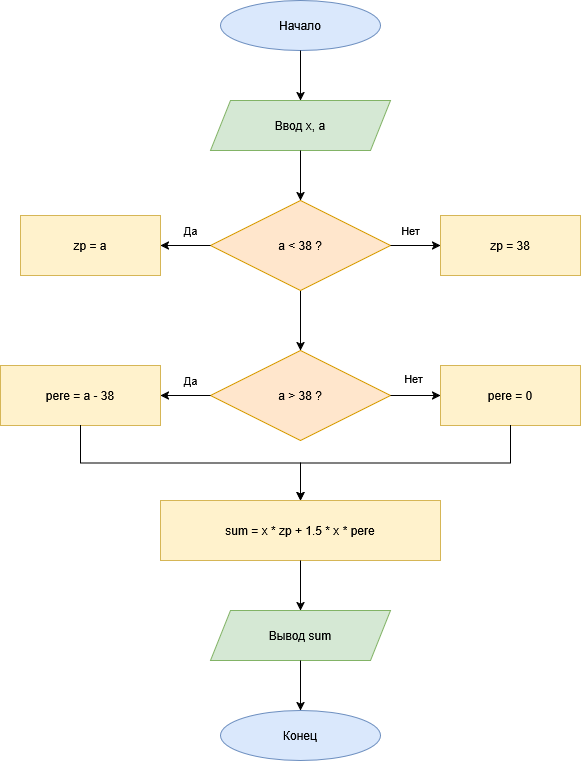

The diagram above was exported from draw.io. Its source (the exported page's mxGraphModel, read from the mxfile embedded in the PNG):
<mxGraphModel dx="1996" dy="1141" grid="0" gridSize="10" guides="1" tooltips="1" connect="1" arrows="1" fold="1" page="1" pageScale="1" pageWidth="827" pageHeight="1169" math="0" shadow="0">
  <root>
    <mxCell id="0" />
    <mxCell id="1" parent="0" />
    <mxCell id="s5NPPDR4Xl5dUh5Pf3bM-1" parent="1" style="ellipse;whiteSpace=wrap;html=1;fillColor=#dae8fc;strokeColor=#6c8ebf;" value="Начало" vertex="1">
      <mxGeometry height="50" width="160" x="344" y="55" as="geometry" />
    </mxCell>
    <mxCell id="s5NPPDR4Xl5dUh5Pf3bM-2" parent="1" style="shape=parallelogram;perimeter=parallelogramPerimeter;whiteSpace=wrap;html=1;fixedSize=1;fillColor=#d5e8d4;strokeColor=#82b366;" value="Ввод x, a" vertex="1">
      <mxGeometry height="50" width="180" x="334" y="155" as="geometry" />
    </mxCell>
    <mxCell id="s5NPPDR4Xl5dUh5Pf3bM-25" edge="1" parent="1" source="s5NPPDR4Xl5dUh5Pf3bM-3" style="edgeStyle=orthogonalEdgeStyle;rounded=0;orthogonalLoop=1;jettySize=auto;html=1;" target="s5NPPDR4Xl5dUh5Pf3bM-6" value="">
      <mxGeometry relative="1" as="geometry" />
    </mxCell>
    <mxCell id="s5NPPDR4Xl5dUh5Pf3bM-3" parent="1" style="rhombus;whiteSpace=wrap;html=1;fillColor=#ffe6cc;strokeColor=#d79b00;" value="a &amp;lt; 38 ?" vertex="1">
      <mxGeometry height="90" width="180" x="334" y="255" as="geometry" />
    </mxCell>
    <mxCell id="s5NPPDR4Xl5dUh5Pf3bM-4" parent="1" style="rounded=0;whiteSpace=wrap;html=1;fillColor=#fff2cc;strokeColor=#d6b656;" value="zp = a" vertex="1">
      <mxGeometry height="60" width="140" x="144" y="270" as="geometry" />
    </mxCell>
    <mxCell id="s5NPPDR4Xl5dUh5Pf3bM-5" parent="1" style="rounded=0;whiteSpace=wrap;html=1;fillColor=#fff2cc;strokeColor=#d6b656;" value="zp = 38" vertex="1">
      <mxGeometry height="60" width="140" x="564" y="270" as="geometry" />
    </mxCell>
    <mxCell id="s5NPPDR4Xl5dUh5Pf3bM-6" parent="1" style="rhombus;whiteSpace=wrap;html=1;fillColor=#ffe6cc;strokeColor=#d79b00;" value="a &amp;gt; 38 ?" vertex="1">
      <mxGeometry height="90" width="180" x="334" y="405" as="geometry" />
    </mxCell>
    <mxCell id="s5NPPDR4Xl5dUh5Pf3bM-7" parent="1" style="rounded=0;whiteSpace=wrap;html=1;fillColor=#fff2cc;strokeColor=#d6b656;" value="pere = a - 38" vertex="1">
      <mxGeometry height="60" width="160" x="124" y="420" as="geometry" />
    </mxCell>
    <mxCell id="s5NPPDR4Xl5dUh5Pf3bM-8" parent="1" style="rounded=0;whiteSpace=wrap;html=1;fillColor=#fff2cc;strokeColor=#d6b656;" value="pere = 0" vertex="1">
      <mxGeometry height="60" width="140" x="564" y="420" as="geometry" />
    </mxCell>
    <mxCell id="s5NPPDR4Xl5dUh5Pf3bM-9" parent="1" style="rounded=0;whiteSpace=wrap;html=1;fillColor=#fff2cc;strokeColor=#d6b656;" value="sum = x * zp + 1.5 * x * pere" vertex="1">
      <mxGeometry height="60" width="280" x="284" y="555" as="geometry" />
    </mxCell>
    <mxCell id="s5NPPDR4Xl5dUh5Pf3bM-10" parent="1" style="shape=parallelogram;perimeter=parallelogramPerimeter;whiteSpace=wrap;html=1;fixedSize=1;fillColor=#d5e8d4;strokeColor=#82b366;" value="Вывод sum" vertex="1">
      <mxGeometry height="50" width="180" x="334" y="665" as="geometry" />
    </mxCell>
    <mxCell id="s5NPPDR4Xl5dUh5Pf3bM-11" parent="1" style="ellipse;whiteSpace=wrap;html=1;fillColor=#dae8fc;strokeColor=#6c8ebf;" value="Конец" vertex="1">
      <mxGeometry height="50" width="160" x="344" y="765" as="geometry" />
    </mxCell>
    <mxCell id="s5NPPDR4Xl5dUh5Pf3bM-12" edge="1" parent="1" source="s5NPPDR4Xl5dUh5Pf3bM-1" style="edgeStyle=orthogonalEdgeStyle;rounded=0;html=1;" target="s5NPPDR4Xl5dUh5Pf3bM-2">
      <mxGeometry relative="1" as="geometry" />
    </mxCell>
    <mxCell id="s5NPPDR4Xl5dUh5Pf3bM-13" edge="1" parent="1" source="s5NPPDR4Xl5dUh5Pf3bM-2" style="edgeStyle=orthogonalEdgeStyle;rounded=0;html=1;" target="s5NPPDR4Xl5dUh5Pf3bM-3">
      <mxGeometry relative="1" as="geometry" />
    </mxCell>
    <mxCell id="s5NPPDR4Xl5dUh5Pf3bM-14" edge="1" parent="1" source="s5NPPDR4Xl5dUh5Pf3bM-3" style="edgeStyle=orthogonalEdgeStyle;rounded=0;html=1;" target="s5NPPDR4Xl5dUh5Pf3bM-4" value="Да">
      <mxGeometry relative="1" x="-0.2" y="-15" as="geometry">
        <mxPoint as="offset" />
      </mxGeometry>
    </mxCell>
    <mxCell id="s5NPPDR4Xl5dUh5Pf3bM-15" edge="1" parent="1" source="s5NPPDR4Xl5dUh5Pf3bM-3" style="edgeStyle=orthogonalEdgeStyle;rounded=0;html=1;" target="s5NPPDR4Xl5dUh5Pf3bM-5" value="Нет">
      <mxGeometry relative="1" x="-0.2" y="15" as="geometry">
        <mxPoint as="offset" />
      </mxGeometry>
    </mxCell>
    <mxCell id="s5NPPDR4Xl5dUh5Pf3bM-18" edge="1" parent="1" source="s5NPPDR4Xl5dUh5Pf3bM-6" style="edgeStyle=orthogonalEdgeStyle;rounded=0;html=1;" target="s5NPPDR4Xl5dUh5Pf3bM-7" value="Да">
      <mxGeometry relative="1" x="-0.2" y="-15" as="geometry">
        <mxPoint as="offset" />
      </mxGeometry>
    </mxCell>
    <mxCell id="s5NPPDR4Xl5dUh5Pf3bM-19" edge="1" parent="1" source="s5NPPDR4Xl5dUh5Pf3bM-6" style="edgeStyle=orthogonalEdgeStyle;rounded=0;html=1;" target="s5NPPDR4Xl5dUh5Pf3bM-8" value="Нет">
      <mxGeometry relative="1" x="-0.0964" y="17" as="geometry">
        <mxPoint as="offset" />
      </mxGeometry>
    </mxCell>
    <mxCell id="s5NPPDR4Xl5dUh5Pf3bM-20" edge="1" parent="1" source="s5NPPDR4Xl5dUh5Pf3bM-7" style="edgeStyle=orthogonalEdgeStyle;rounded=0;html=1;" target="s5NPPDR4Xl5dUh5Pf3bM-9">
      <mxGeometry relative="1" as="geometry" />
    </mxCell>
    <mxCell id="s5NPPDR4Xl5dUh5Pf3bM-21" edge="1" parent="1" source="s5NPPDR4Xl5dUh5Pf3bM-8" style="edgeStyle=orthogonalEdgeStyle;rounded=0;html=1;" target="s5NPPDR4Xl5dUh5Pf3bM-9">
      <mxGeometry relative="1" as="geometry" />
    </mxCell>
    <mxCell id="s5NPPDR4Xl5dUh5Pf3bM-22" edge="1" parent="1" source="s5NPPDR4Xl5dUh5Pf3bM-9" style="edgeStyle=orthogonalEdgeStyle;rounded=0;html=1;" target="s5NPPDR4Xl5dUh5Pf3bM-10">
      <mxGeometry relative="1" as="geometry" />
    </mxCell>
    <mxCell id="s5NPPDR4Xl5dUh5Pf3bM-23" edge="1" parent="1" source="s5NPPDR4Xl5dUh5Pf3bM-10" style="edgeStyle=orthogonalEdgeStyle;rounded=0;html=1;" target="s5NPPDR4Xl5dUh5Pf3bM-11">
      <mxGeometry relative="1" as="geometry" />
    </mxCell>
  </root>
</mxGraphModel>